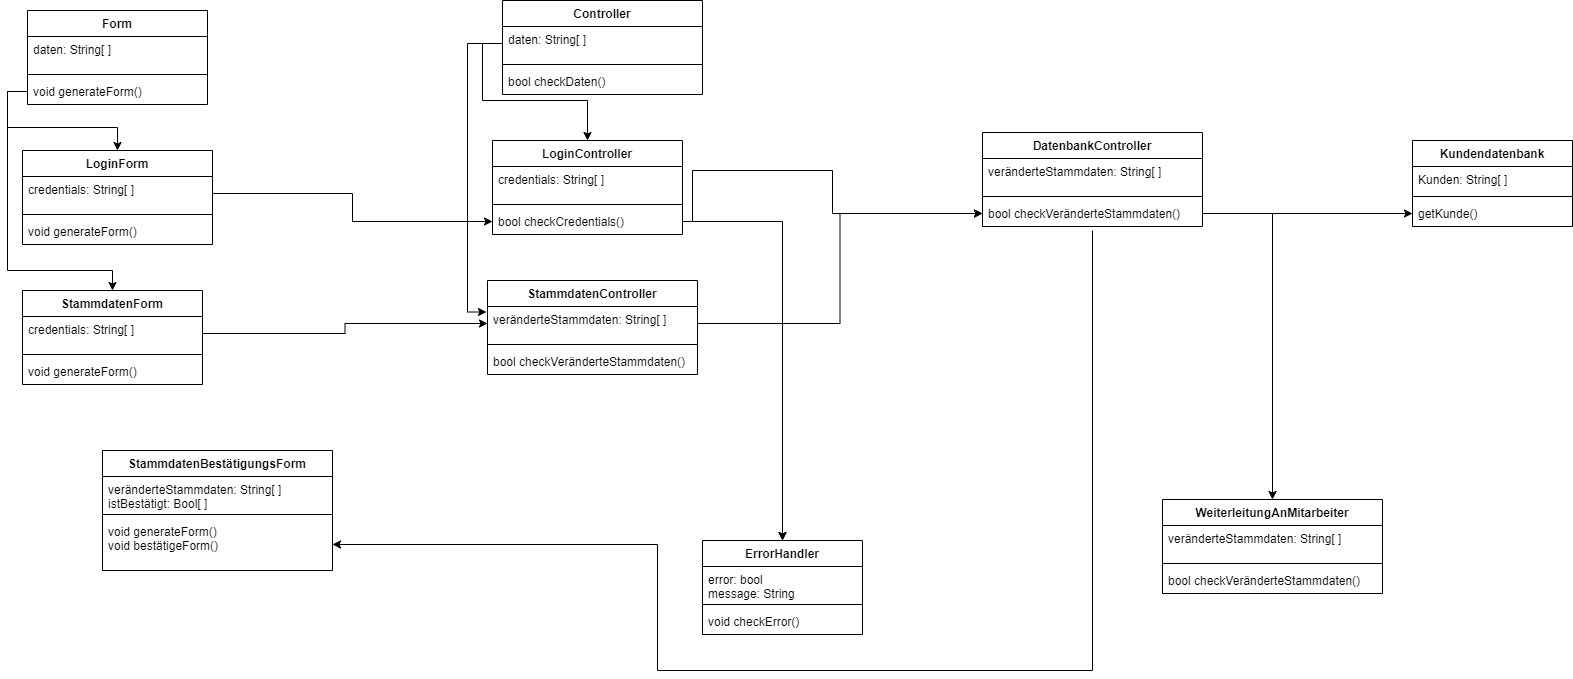

The diagram above was exported from draw.io. Its source (the exported page's mxGraphModel, read from the mxfile embedded in the PNG):
<mxGraphModel dx="1609" dy="1638" grid="1" gridSize="10" guides="1" tooltips="1" connect="1" arrows="1" fold="1" page="1" pageScale="1" pageWidth="827" pageHeight="1169" math="0" shadow="0">
  <root>
    <mxCell id="wTeH00Zl_6AsEPEWj_EB-0" />
    <mxCell id="wTeH00Zl_6AsEPEWj_EB-1" parent="wTeH00Zl_6AsEPEWj_EB-0" />
    <mxCell id="wTeH00Zl_6AsEPEWj_EB-2" value="Form" style="swimlane;fontStyle=1;align=center;verticalAlign=top;childLayout=stackLayout;horizontal=1;startSize=26;horizontalStack=0;resizeParent=1;resizeParentMax=0;resizeLast=0;collapsible=1;marginBottom=0;" parent="wTeH00Zl_6AsEPEWj_EB-1" vertex="1">
      <mxGeometry x="-755" y="-1120" width="180" height="94" as="geometry" />
    </mxCell>
    <mxCell id="wTeH00Zl_6AsEPEWj_EB-3" value="daten: String[ ]" style="text;strokeColor=none;fillColor=none;align=left;verticalAlign=top;spacingLeft=4;spacingRight=4;overflow=hidden;rotatable=0;points=[[0,0.5],[1,0.5]];portConstraint=eastwest;" parent="wTeH00Zl_6AsEPEWj_EB-2" vertex="1">
      <mxGeometry y="26" width="180" height="34" as="geometry" />
    </mxCell>
    <mxCell id="wTeH00Zl_6AsEPEWj_EB-4" value="" style="line;strokeWidth=1;fillColor=none;align=left;verticalAlign=middle;spacingTop=-1;spacingLeft=3;spacingRight=3;rotatable=0;labelPosition=right;points=[];portConstraint=eastwest;" parent="wTeH00Zl_6AsEPEWj_EB-2" vertex="1">
      <mxGeometry y="60" width="180" height="8" as="geometry" />
    </mxCell>
    <mxCell id="wTeH00Zl_6AsEPEWj_EB-5" value="void generateForm()" style="text;strokeColor=none;fillColor=none;align=left;verticalAlign=top;spacingLeft=4;spacingRight=4;overflow=hidden;rotatable=0;points=[[0,0.5],[1,0.5]];portConstraint=eastwest;" parent="wTeH00Zl_6AsEPEWj_EB-2" vertex="1">
      <mxGeometry y="68" width="180" height="26" as="geometry" />
    </mxCell>
    <mxCell id="pM_HcjWz970gTY4kGsjh-0" value="Controller" style="swimlane;fontStyle=1;align=center;verticalAlign=top;childLayout=stackLayout;horizontal=1;startSize=26;horizontalStack=0;resizeParent=1;resizeParentMax=0;resizeLast=0;collapsible=1;marginBottom=0;" parent="wTeH00Zl_6AsEPEWj_EB-1" vertex="1">
      <mxGeometry x="-280" y="-1130" width="200" height="94" as="geometry" />
    </mxCell>
    <mxCell id="pM_HcjWz970gTY4kGsjh-1" value="daten: String[ ]" style="text;strokeColor=none;fillColor=none;align=left;verticalAlign=top;spacingLeft=4;spacingRight=4;overflow=hidden;rotatable=0;points=[[0,0.5],[1,0.5]];portConstraint=eastwest;" parent="pM_HcjWz970gTY4kGsjh-0" vertex="1">
      <mxGeometry y="26" width="200" height="34" as="geometry" />
    </mxCell>
    <mxCell id="pM_HcjWz970gTY4kGsjh-2" value="" style="line;strokeWidth=1;fillColor=none;align=left;verticalAlign=middle;spacingTop=-1;spacingLeft=3;spacingRight=3;rotatable=0;labelPosition=right;points=[];portConstraint=eastwest;" parent="pM_HcjWz970gTY4kGsjh-0" vertex="1">
      <mxGeometry y="60" width="200" height="8" as="geometry" />
    </mxCell>
    <mxCell id="pM_HcjWz970gTY4kGsjh-3" value="bool checkDaten()" style="text;strokeColor=none;fillColor=none;align=left;verticalAlign=top;spacingLeft=4;spacingRight=4;overflow=hidden;rotatable=0;points=[[0,0.5],[1,0.5]];portConstraint=eastwest;" parent="pM_HcjWz970gTY4kGsjh-0" vertex="1">
      <mxGeometry y="68" width="200" height="26" as="geometry" />
    </mxCell>
    <mxCell id="XEDiDmps_gNDuQh3f6sb-0" value="LoginForm" style="swimlane;fontStyle=1;align=center;verticalAlign=top;childLayout=stackLayout;horizontal=1;startSize=26;horizontalStack=0;resizeParent=1;resizeParentMax=0;resizeLast=0;collapsible=1;marginBottom=0;" parent="wTeH00Zl_6AsEPEWj_EB-1" vertex="1">
      <mxGeometry x="-760" y="-980" width="190" height="94" as="geometry" />
    </mxCell>
    <mxCell id="XEDiDmps_gNDuQh3f6sb-1" value="credentials: String[ ]" style="text;strokeColor=none;fillColor=none;align=left;verticalAlign=top;spacingLeft=4;spacingRight=4;overflow=hidden;rotatable=0;points=[[0,0.5],[1,0.5]];portConstraint=eastwest;" parent="XEDiDmps_gNDuQh3f6sb-0" vertex="1">
      <mxGeometry y="26" width="190" height="34" as="geometry" />
    </mxCell>
    <mxCell id="XEDiDmps_gNDuQh3f6sb-2" value="" style="line;strokeWidth=1;fillColor=none;align=left;verticalAlign=middle;spacingTop=-1;spacingLeft=3;spacingRight=3;rotatable=0;labelPosition=right;points=[];portConstraint=eastwest;" parent="XEDiDmps_gNDuQh3f6sb-0" vertex="1">
      <mxGeometry y="60" width="190" height="8" as="geometry" />
    </mxCell>
    <mxCell id="XEDiDmps_gNDuQh3f6sb-3" value="void generateForm()" style="text;strokeColor=none;fillColor=none;align=left;verticalAlign=top;spacingLeft=4;spacingRight=4;overflow=hidden;rotatable=0;points=[[0,0.5],[1,0.5]];portConstraint=eastwest;" parent="XEDiDmps_gNDuQh3f6sb-0" vertex="1">
      <mxGeometry y="68" width="190" height="26" as="geometry" />
    </mxCell>
    <mxCell id="XEDiDmps_gNDuQh3f6sb-4" value="StammdatenForm" style="swimlane;fontStyle=1;align=center;verticalAlign=top;childLayout=stackLayout;horizontal=1;startSize=26;horizontalStack=0;resizeParent=1;resizeParentMax=0;resizeLast=0;collapsible=1;marginBottom=0;" parent="wTeH00Zl_6AsEPEWj_EB-1" vertex="1">
      <mxGeometry x="-760" y="-840" width="180" height="94" as="geometry" />
    </mxCell>
    <mxCell id="XEDiDmps_gNDuQh3f6sb-5" value="credentials: String[ ]" style="text;strokeColor=none;fillColor=none;align=left;verticalAlign=top;spacingLeft=4;spacingRight=4;overflow=hidden;rotatable=0;points=[[0,0.5],[1,0.5]];portConstraint=eastwest;" parent="XEDiDmps_gNDuQh3f6sb-4" vertex="1">
      <mxGeometry y="26" width="180" height="34" as="geometry" />
    </mxCell>
    <mxCell id="XEDiDmps_gNDuQh3f6sb-6" value="" style="line;strokeWidth=1;fillColor=none;align=left;verticalAlign=middle;spacingTop=-1;spacingLeft=3;spacingRight=3;rotatable=0;labelPosition=right;points=[];portConstraint=eastwest;" parent="XEDiDmps_gNDuQh3f6sb-4" vertex="1">
      <mxGeometry y="60" width="180" height="8" as="geometry" />
    </mxCell>
    <mxCell id="XEDiDmps_gNDuQh3f6sb-7" value="void generateForm()" style="text;strokeColor=none;fillColor=none;align=left;verticalAlign=top;spacingLeft=4;spacingRight=4;overflow=hidden;rotatable=0;points=[[0,0.5],[1,0.5]];portConstraint=eastwest;" parent="XEDiDmps_gNDuQh3f6sb-4" vertex="1">
      <mxGeometry y="68" width="180" height="26" as="geometry" />
    </mxCell>
    <mxCell id="cZVPjyydOeZxcDAUo210-0" value="LoginController" style="swimlane;fontStyle=1;align=center;verticalAlign=top;childLayout=stackLayout;horizontal=1;startSize=26;horizontalStack=0;resizeParent=1;resizeParentMax=0;resizeLast=0;collapsible=1;marginBottom=0;" parent="wTeH00Zl_6AsEPEWj_EB-1" vertex="1">
      <mxGeometry x="-290" y="-990" width="190" height="94" as="geometry" />
    </mxCell>
    <mxCell id="cZVPjyydOeZxcDAUo210-1" value="credentials: String[ ]" style="text;strokeColor=none;fillColor=none;align=left;verticalAlign=top;spacingLeft=4;spacingRight=4;overflow=hidden;rotatable=0;points=[[0,0.5],[1,0.5]];portConstraint=eastwest;" parent="cZVPjyydOeZxcDAUo210-0" vertex="1">
      <mxGeometry y="26" width="190" height="34" as="geometry" />
    </mxCell>
    <mxCell id="cZVPjyydOeZxcDAUo210-2" value="" style="line;strokeWidth=1;fillColor=none;align=left;verticalAlign=middle;spacingTop=-1;spacingLeft=3;spacingRight=3;rotatable=0;labelPosition=right;points=[];portConstraint=eastwest;" parent="cZVPjyydOeZxcDAUo210-0" vertex="1">
      <mxGeometry y="60" width="190" height="8" as="geometry" />
    </mxCell>
    <mxCell id="cZVPjyydOeZxcDAUo210-3" value="bool checkCredentials()" style="text;strokeColor=none;fillColor=none;align=left;verticalAlign=top;spacingLeft=4;spacingRight=4;overflow=hidden;rotatable=0;points=[[0,0.5],[1,0.5]];portConstraint=eastwest;" parent="cZVPjyydOeZxcDAUo210-0" vertex="1">
      <mxGeometry y="68" width="190" height="26" as="geometry" />
    </mxCell>
    <mxCell id="cZVPjyydOeZxcDAUo210-4" value="StammdatenController" style="swimlane;fontStyle=1;align=center;verticalAlign=top;childLayout=stackLayout;horizontal=1;startSize=26;horizontalStack=0;resizeParent=1;resizeParentMax=0;resizeLast=0;collapsible=1;marginBottom=0;" parent="wTeH00Zl_6AsEPEWj_EB-1" vertex="1">
      <mxGeometry x="-295" y="-850" width="210" height="94" as="geometry" />
    </mxCell>
    <mxCell id="cZVPjyydOeZxcDAUo210-5" value="veränderteStammdaten: String[ ]" style="text;strokeColor=none;fillColor=none;align=left;verticalAlign=top;spacingLeft=4;spacingRight=4;overflow=hidden;rotatable=0;points=[[0,0.5],[1,0.5]];portConstraint=eastwest;" parent="cZVPjyydOeZxcDAUo210-4" vertex="1">
      <mxGeometry y="26" width="210" height="34" as="geometry" />
    </mxCell>
    <mxCell id="cZVPjyydOeZxcDAUo210-6" value="" style="line;strokeWidth=1;fillColor=none;align=left;verticalAlign=middle;spacingTop=-1;spacingLeft=3;spacingRight=3;rotatable=0;labelPosition=right;points=[];portConstraint=eastwest;" parent="cZVPjyydOeZxcDAUo210-4" vertex="1">
      <mxGeometry y="60" width="210" height="8" as="geometry" />
    </mxCell>
    <mxCell id="cZVPjyydOeZxcDAUo210-7" value="bool checkVeränderteStammdaten()" style="text;strokeColor=none;fillColor=none;align=left;verticalAlign=top;spacingLeft=4;spacingRight=4;overflow=hidden;rotatable=0;points=[[0,0.5],[1,0.5]];portConstraint=eastwest;" parent="cZVPjyydOeZxcDAUo210-4" vertex="1">
      <mxGeometry y="68" width="210" height="26" as="geometry" />
    </mxCell>
    <mxCell id="cZVPjyydOeZxcDAUo210-8" value="WeiterleitungAnMitarbeiter" style="swimlane;fontStyle=1;align=center;verticalAlign=top;childLayout=stackLayout;horizontal=1;startSize=26;horizontalStack=0;resizeParent=1;resizeParentMax=0;resizeLast=0;collapsible=1;marginBottom=0;" parent="wTeH00Zl_6AsEPEWj_EB-1" vertex="1">
      <mxGeometry x="380" y="-631" width="220" height="94" as="geometry" />
    </mxCell>
    <mxCell id="cZVPjyydOeZxcDAUo210-9" value="veränderteStammdaten: String[ ]" style="text;strokeColor=none;fillColor=none;align=left;verticalAlign=top;spacingLeft=4;spacingRight=4;overflow=hidden;rotatable=0;points=[[0,0.5],[1,0.5]];portConstraint=eastwest;" parent="cZVPjyydOeZxcDAUo210-8" vertex="1">
      <mxGeometry y="26" width="220" height="34" as="geometry" />
    </mxCell>
    <mxCell id="cZVPjyydOeZxcDAUo210-10" value="" style="line;strokeWidth=1;fillColor=none;align=left;verticalAlign=middle;spacingTop=-1;spacingLeft=3;spacingRight=3;rotatable=0;labelPosition=right;points=[];portConstraint=eastwest;" parent="cZVPjyydOeZxcDAUo210-8" vertex="1">
      <mxGeometry y="60" width="220" height="8" as="geometry" />
    </mxCell>
    <mxCell id="cZVPjyydOeZxcDAUo210-11" value="bool checkVeränderteStammdaten()" style="text;strokeColor=none;fillColor=none;align=left;verticalAlign=top;spacingLeft=4;spacingRight=4;overflow=hidden;rotatable=0;points=[[0,0.5],[1,0.5]];portConstraint=eastwest;" parent="cZVPjyydOeZxcDAUo210-8" vertex="1">
      <mxGeometry y="68" width="220" height="26" as="geometry" />
    </mxCell>
    <mxCell id="cZVPjyydOeZxcDAUo210-12" value="DatenbankController" style="swimlane;fontStyle=1;align=center;verticalAlign=top;childLayout=stackLayout;horizontal=1;startSize=26;horizontalStack=0;resizeParent=1;resizeParentMax=0;resizeLast=0;collapsible=1;marginBottom=0;" parent="wTeH00Zl_6AsEPEWj_EB-1" vertex="1">
      <mxGeometry x="200" y="-998" width="220" height="94" as="geometry" />
    </mxCell>
    <mxCell id="cZVPjyydOeZxcDAUo210-13" value="veränderteStammdaten: String[ ]" style="text;strokeColor=none;fillColor=none;align=left;verticalAlign=top;spacingLeft=4;spacingRight=4;overflow=hidden;rotatable=0;points=[[0,0.5],[1,0.5]];portConstraint=eastwest;" parent="cZVPjyydOeZxcDAUo210-12" vertex="1">
      <mxGeometry y="26" width="220" height="34" as="geometry" />
    </mxCell>
    <mxCell id="cZVPjyydOeZxcDAUo210-14" value="" style="line;strokeWidth=1;fillColor=none;align=left;verticalAlign=middle;spacingTop=-1;spacingLeft=3;spacingRight=3;rotatable=0;labelPosition=right;points=[];portConstraint=eastwest;" parent="cZVPjyydOeZxcDAUo210-12" vertex="1">
      <mxGeometry y="60" width="220" height="8" as="geometry" />
    </mxCell>
    <mxCell id="cZVPjyydOeZxcDAUo210-15" value="bool checkVeränderteStammdaten()" style="text;strokeColor=none;fillColor=none;align=left;verticalAlign=top;spacingLeft=4;spacingRight=4;overflow=hidden;rotatable=0;points=[[0,0.5],[1,0.5]];portConstraint=eastwest;" parent="cZVPjyydOeZxcDAUo210-12" vertex="1">
      <mxGeometry y="68" width="220" height="26" as="geometry" />
    </mxCell>
    <mxCell id="J1NGn_vUapVjhfbH-eQN-0" value="Kundendatenbank" style="swimlane;fontStyle=1;align=center;verticalAlign=top;childLayout=stackLayout;horizontal=1;startSize=26;horizontalStack=0;resizeParent=1;resizeParentMax=0;resizeLast=0;collapsible=1;marginBottom=0;" parent="wTeH00Zl_6AsEPEWj_EB-1" vertex="1">
      <mxGeometry x="630" y="-990" width="160" height="86" as="geometry" />
    </mxCell>
    <mxCell id="J1NGn_vUapVjhfbH-eQN-1" value="Kunden: String[ ]" style="text;strokeColor=none;fillColor=none;align=left;verticalAlign=top;spacingLeft=4;spacingRight=4;overflow=hidden;rotatable=0;points=[[0,0.5],[1,0.5]];portConstraint=eastwest;" parent="J1NGn_vUapVjhfbH-eQN-0" vertex="1">
      <mxGeometry y="26" width="160" height="26" as="geometry" />
    </mxCell>
    <mxCell id="J1NGn_vUapVjhfbH-eQN-2" value="" style="line;strokeWidth=1;fillColor=none;align=left;verticalAlign=middle;spacingTop=-1;spacingLeft=3;spacingRight=3;rotatable=0;labelPosition=right;points=[];portConstraint=eastwest;" parent="J1NGn_vUapVjhfbH-eQN-0" vertex="1">
      <mxGeometry y="52" width="160" height="8" as="geometry" />
    </mxCell>
    <mxCell id="J1NGn_vUapVjhfbH-eQN-3" value="getKunde()" style="text;strokeColor=none;fillColor=none;align=left;verticalAlign=top;spacingLeft=4;spacingRight=4;overflow=hidden;rotatable=0;points=[[0,0.5],[1,0.5]];portConstraint=eastwest;" parent="J1NGn_vUapVjhfbH-eQN-0" vertex="1">
      <mxGeometry y="60" width="160" height="26" as="geometry" />
    </mxCell>
    <mxCell id="J1NGn_vUapVjhfbH-eQN-4" value="StammdatenBestätigungsForm" style="swimlane;fontStyle=1;align=center;verticalAlign=top;childLayout=stackLayout;horizontal=1;startSize=26;horizontalStack=0;resizeParent=1;resizeParentMax=0;resizeLast=0;collapsible=1;marginBottom=0;" parent="wTeH00Zl_6AsEPEWj_EB-1" vertex="1">
      <mxGeometry x="-680" y="-680" width="230" height="120" as="geometry" />
    </mxCell>
    <mxCell id="J1NGn_vUapVjhfbH-eQN-5" value="veränderteStammdaten: String[ ]&#10;istBestätigt: Bool[ ]" style="text;strokeColor=none;fillColor=none;align=left;verticalAlign=top;spacingLeft=4;spacingRight=4;overflow=hidden;rotatable=0;points=[[0,0.5],[1,0.5]];portConstraint=eastwest;" parent="J1NGn_vUapVjhfbH-eQN-4" vertex="1">
      <mxGeometry y="26" width="230" height="34" as="geometry" />
    </mxCell>
    <mxCell id="J1NGn_vUapVjhfbH-eQN-6" value="" style="line;strokeWidth=1;fillColor=none;align=left;verticalAlign=middle;spacingTop=-1;spacingLeft=3;spacingRight=3;rotatable=0;labelPosition=right;points=[];portConstraint=eastwest;" parent="J1NGn_vUapVjhfbH-eQN-4" vertex="1">
      <mxGeometry y="60" width="230" height="8" as="geometry" />
    </mxCell>
    <mxCell id="J1NGn_vUapVjhfbH-eQN-7" value="void generateForm()&#10;void bestätigeForm()" style="text;strokeColor=none;fillColor=none;align=left;verticalAlign=top;spacingLeft=4;spacingRight=4;overflow=hidden;rotatable=0;points=[[0,0.5],[1,0.5]];portConstraint=eastwest;" parent="J1NGn_vUapVjhfbH-eQN-4" vertex="1">
      <mxGeometry y="68" width="230" height="52" as="geometry" />
    </mxCell>
    <mxCell id="P7l0FpHxXgOk9aYwVYw1-0" value="ErrorHandler" style="swimlane;fontStyle=1;align=center;verticalAlign=top;childLayout=stackLayout;horizontal=1;startSize=26;horizontalStack=0;resizeParent=1;resizeParentMax=0;resizeLast=0;collapsible=1;marginBottom=0;" parent="wTeH00Zl_6AsEPEWj_EB-1" vertex="1">
      <mxGeometry x="-80" y="-590" width="160" height="94" as="geometry" />
    </mxCell>
    <mxCell id="P7l0FpHxXgOk9aYwVYw1-1" value="error: bool&#10;message: String" style="text;strokeColor=none;fillColor=none;align=left;verticalAlign=top;spacingLeft=4;spacingRight=4;overflow=hidden;rotatable=0;points=[[0,0.5],[1,0.5]];portConstraint=eastwest;" parent="P7l0FpHxXgOk9aYwVYw1-0" vertex="1">
      <mxGeometry y="26" width="160" height="34" as="geometry" />
    </mxCell>
    <mxCell id="P7l0FpHxXgOk9aYwVYw1-2" value="" style="line;strokeWidth=1;fillColor=none;align=left;verticalAlign=middle;spacingTop=-1;spacingLeft=3;spacingRight=3;rotatable=0;labelPosition=right;points=[];portConstraint=eastwest;" parent="P7l0FpHxXgOk9aYwVYw1-0" vertex="1">
      <mxGeometry y="60" width="160" height="8" as="geometry" />
    </mxCell>
    <mxCell id="P7l0FpHxXgOk9aYwVYw1-3" value="void checkError()" style="text;strokeColor=none;fillColor=none;align=left;verticalAlign=top;spacingLeft=4;spacingRight=4;overflow=hidden;rotatable=0;points=[[0,0.5],[1,0.5]];portConstraint=eastwest;" parent="P7l0FpHxXgOk9aYwVYw1-0" vertex="1">
      <mxGeometry y="68" width="160" height="26" as="geometry" />
    </mxCell>
    <mxCell id="F22G9YcxFicvfd4V9icq-4" style="edgeStyle=orthogonalEdgeStyle;rounded=0;orthogonalLoop=1;jettySize=auto;html=1;entryX=0;entryY=0.5;entryDx=0;entryDy=0;" edge="1" parent="wTeH00Zl_6AsEPEWj_EB-1" source="XEDiDmps_gNDuQh3f6sb-1" target="cZVPjyydOeZxcDAUo210-3">
      <mxGeometry relative="1" as="geometry" />
    </mxCell>
    <mxCell id="F22G9YcxFicvfd4V9icq-5" style="edgeStyle=orthogonalEdgeStyle;rounded=0;orthogonalLoop=1;jettySize=auto;html=1;" edge="1" parent="wTeH00Zl_6AsEPEWj_EB-1" source="cZVPjyydOeZxcDAUo210-3" target="P7l0FpHxXgOk9aYwVYw1-0">
      <mxGeometry relative="1" as="geometry" />
    </mxCell>
    <mxCell id="F22G9YcxFicvfd4V9icq-6" style="edgeStyle=orthogonalEdgeStyle;rounded=0;orthogonalLoop=1;jettySize=auto;html=1;" edge="1" parent="wTeH00Zl_6AsEPEWj_EB-1" source="cZVPjyydOeZxcDAUo210-3" target="cZVPjyydOeZxcDAUo210-15">
      <mxGeometry relative="1" as="geometry">
        <Array as="points">
          <mxPoint x="-90" y="-909" />
          <mxPoint x="-90" y="-960" />
          <mxPoint x="50" y="-960" />
          <mxPoint x="50" y="-917" />
        </Array>
      </mxGeometry>
    </mxCell>
    <mxCell id="F22G9YcxFicvfd4V9icq-9" style="edgeStyle=orthogonalEdgeStyle;rounded=0;orthogonalLoop=1;jettySize=auto;html=1;entryX=0;entryY=0.5;entryDx=0;entryDy=0;" edge="1" parent="wTeH00Zl_6AsEPEWj_EB-1" source="cZVPjyydOeZxcDAUo210-5" target="cZVPjyydOeZxcDAUo210-15">
      <mxGeometry relative="1" as="geometry" />
    </mxCell>
    <mxCell id="F22G9YcxFicvfd4V9icq-10" style="edgeStyle=orthogonalEdgeStyle;rounded=0;orthogonalLoop=1;jettySize=auto;html=1;entryX=0.5;entryY=0;entryDx=0;entryDy=0;" edge="1" parent="wTeH00Zl_6AsEPEWj_EB-1" source="cZVPjyydOeZxcDAUo210-5" target="P7l0FpHxXgOk9aYwVYw1-0">
      <mxGeometry relative="1" as="geometry" />
    </mxCell>
    <mxCell id="F22G9YcxFicvfd4V9icq-11" style="edgeStyle=orthogonalEdgeStyle;rounded=0;orthogonalLoop=1;jettySize=auto;html=1;" edge="1" parent="wTeH00Zl_6AsEPEWj_EB-1" source="XEDiDmps_gNDuQh3f6sb-5" target="cZVPjyydOeZxcDAUo210-5">
      <mxGeometry relative="1" as="geometry" />
    </mxCell>
    <mxCell id="F22G9YcxFicvfd4V9icq-12" style="edgeStyle=orthogonalEdgeStyle;rounded=0;orthogonalLoop=1;jettySize=auto;html=1;" edge="1" parent="wTeH00Zl_6AsEPEWj_EB-1" source="cZVPjyydOeZxcDAUo210-15" target="cZVPjyydOeZxcDAUo210-8">
      <mxGeometry relative="1" as="geometry" />
    </mxCell>
    <mxCell id="F22G9YcxFicvfd4V9icq-13" style="edgeStyle=orthogonalEdgeStyle;rounded=0;orthogonalLoop=1;jettySize=auto;html=1;entryX=1;entryY=0.5;entryDx=0;entryDy=0;" edge="1" parent="wTeH00Zl_6AsEPEWj_EB-1" target="J1NGn_vUapVjhfbH-eQN-7">
      <mxGeometry relative="1" as="geometry">
        <mxPoint x="310" y="-900" as="sourcePoint" />
        <Array as="points">
          <mxPoint x="310" y="-460" />
          <mxPoint x="-125" y="-460" />
          <mxPoint x="-125" y="-586" />
        </Array>
      </mxGeometry>
    </mxCell>
    <mxCell id="F22G9YcxFicvfd4V9icq-14" style="edgeStyle=orthogonalEdgeStyle;rounded=0;orthogonalLoop=1;jettySize=auto;html=1;entryX=0;entryY=0.5;entryDx=0;entryDy=0;" edge="1" parent="wTeH00Zl_6AsEPEWj_EB-1" source="cZVPjyydOeZxcDAUo210-15" target="J1NGn_vUapVjhfbH-eQN-3">
      <mxGeometry relative="1" as="geometry" />
    </mxCell>
    <mxCell id="F22G9YcxFicvfd4V9icq-16" style="edgeStyle=orthogonalEdgeStyle;rounded=0;orthogonalLoop=1;jettySize=auto;html=1;" edge="1" parent="wTeH00Zl_6AsEPEWj_EB-1" source="wTeH00Zl_6AsEPEWj_EB-5" target="XEDiDmps_gNDuQh3f6sb-0">
      <mxGeometry relative="1" as="geometry" />
    </mxCell>
    <mxCell id="F22G9YcxFicvfd4V9icq-17" style="edgeStyle=orthogonalEdgeStyle;rounded=0;orthogonalLoop=1;jettySize=auto;html=1;entryX=0.5;entryY=0;entryDx=0;entryDy=0;" edge="1" parent="wTeH00Zl_6AsEPEWj_EB-1" source="wTeH00Zl_6AsEPEWj_EB-5" target="XEDiDmps_gNDuQh3f6sb-4">
      <mxGeometry relative="1" as="geometry">
        <Array as="points">
          <mxPoint x="-775" y="-1039" />
          <mxPoint x="-775" y="-860" />
          <mxPoint x="-670" y="-860" />
        </Array>
        <mxPoint x="-670" y="-850" as="targetPoint" />
      </mxGeometry>
    </mxCell>
    <mxCell id="F22G9YcxFicvfd4V9icq-18" style="edgeStyle=orthogonalEdgeStyle;rounded=0;orthogonalLoop=1;jettySize=auto;html=1;" edge="1" parent="wTeH00Zl_6AsEPEWj_EB-1" source="pM_HcjWz970gTY4kGsjh-1" target="cZVPjyydOeZxcDAUo210-0">
      <mxGeometry relative="1" as="geometry" />
    </mxCell>
    <mxCell id="F22G9YcxFicvfd4V9icq-19" style="edgeStyle=orthogonalEdgeStyle;rounded=0;orthogonalLoop=1;jettySize=auto;html=1;entryX=-0.005;entryY=0.162;entryDx=0;entryDy=0;entryPerimeter=0;" edge="1" parent="wTeH00Zl_6AsEPEWj_EB-1" source="pM_HcjWz970gTY4kGsjh-1" target="cZVPjyydOeZxcDAUo210-5">
      <mxGeometry relative="1" as="geometry" />
    </mxCell>
  </root>
</mxGraphModel>